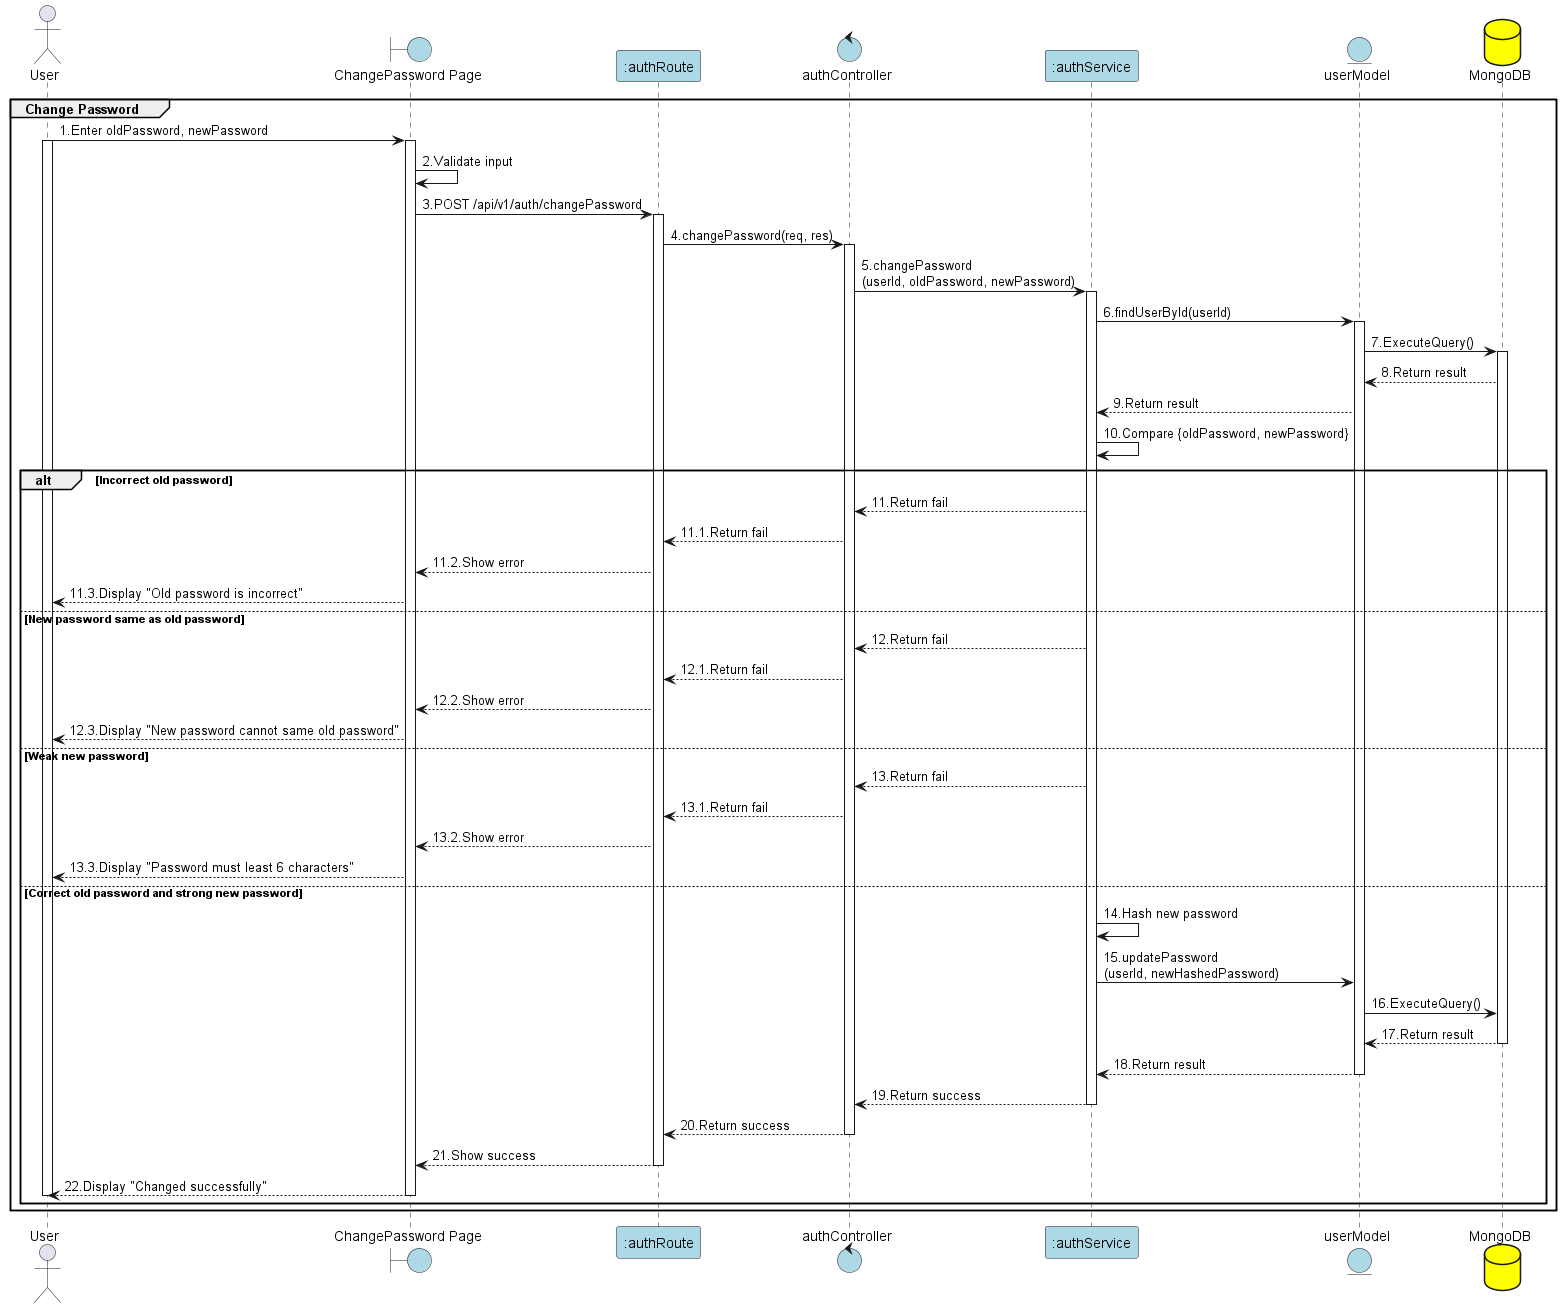

The diagram above was rendered by PlantUML. Its source (embedded in the PNG):
@startuml changePassword

actor User as "User"
boundary "ChangePassword Page" as View #lightblue
participant ":authRoute" as Route #lightblue
control "authController" as Controller #lightblue
participant ":authService" as Service #lightblue
entity "userModel" as Model #lightblue
database "MongoDB" as MongoDB #yellow

group Change Password
User -> View: 1.Enter oldPassword, newPassword
activate View
activate User

View -> View: 2.Validate input
View -> Route: 3.POST /api/v1/auth/changePassword
activate Route

Route -> Controller: 4.changePassword(req, res)
activate Controller

Controller -> Service: 5.changePassword\n(userId, oldPassword, newPassword)
activate Service

Service -> Model: 6.findUserById(userId)
activate Model

Model -> MongoDB: 7.ExecuteQuery()
activate MongoDB
MongoDB --> Model: 8.Return result

Model --> Service: 9.Return result

Service -> Service: 10.Compare {oldPassword, newPassword}

alt Incorrect old password
    Service --> Controller: 11.Return fail 
    Controller --> Route: 11.1.Return fail
    Route --> View: 11.2.Show error
    View --> User: 11.3.Display "Old password is incorrect"

else New password same as old password
    Service --> Controller: 12.Return fail 
    Controller --> Route: 12.1.Return fail
    Route --> View: 12.2.Show error
    View --> User: 12.3.Display "New password cannot same old password"

else Weak new password
    Service --> Controller: 13.Return fail 
    Controller --> Route: 13.1.Return fail
    Route --> View: 13.2.Show error
    View --> User: 13.3.Display "Password must least 6 characters"

else Correct old password and strong new password
    Service -> Service: 14.Hash new password
    Service -> Model: 15.updatePassword\n(userId, newHashedPassword)

    Model -> MongoDB: 16.ExecuteQuery()
    MongoDB --> Model: 17.Return result
    deactivate MongoDB

    Model --> Service: 18.Return result
    deactivate Model

    Service --> Controller: 19.Return success
    deactivate Service

    Controller --> Route: 20.Return success
    deactivate Controller

    Route --> View: 21.Show success
    deactivate Route

    View --> User: 22.Display "Changed successfully"
    deactivate View
    deactivate User
end
end 
@enduml